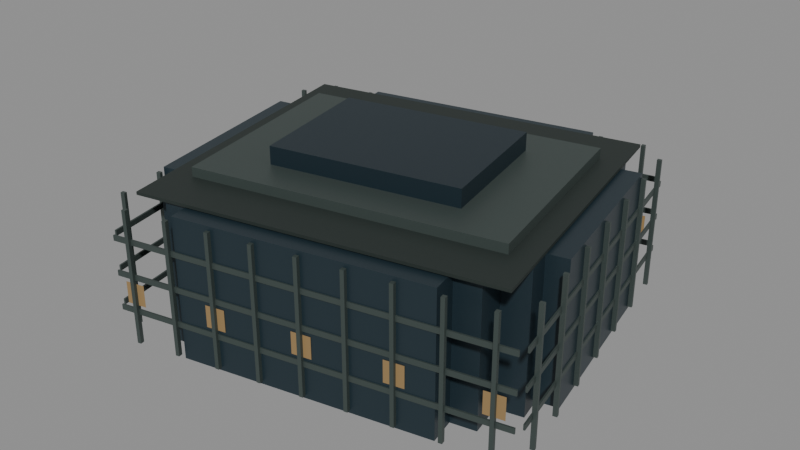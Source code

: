 # Source: szu-performance.blend  (saved by Blender 5.0.119; exported with 4.5.12 LTS)
import bpy
from mathutils import Matrix  # noqa: F401  (used for matrix-valued properties, if any)

bpy.ops.wm.read_factory_settings(use_empty=True)
scene = bpy.context.scene
scene.name = 'Scene'

# ---- collections
col_szu_performance = bpy.data.collections.new('szu-performance'); scene.collection.children.link(col_szu_performance)

# ---- materials (node trees are filled in below, after node groups)
mat_glass = bpy.data.materials.new('glass')
mat_glass.diffuse_color = (0.01764, 0.03434, 0.04519, 1.0)
mat_roof = bpy.data.materials.new('roof')
mat_roof.diffuse_color = (0.02315, 0.0331, 0.02956, 1.0)
mat_metal = bpy.data.materials.new('metal')
mat_metal.diffuse_color = (0.06848, 0.09084, 0.08438, 1.0)
mat_glass_alt = bpy.data.materials.new('glass_alt')
mat_glass_alt.diffuse_color = (0.01161, 0.02519, 0.03434, 1.0)
mat_night = bpy.data.materials.new('night')
mat_night.diffuse_color = (0.02315, 0.01764, 0.009134, 1.0)

# ---- material node trees
mat_glass.use_nodes = True; mat_glass.node_tree.nodes.clear()
_N = mat_glass.node_tree.nodes; _L = mat_glass.node_tree.links
n0 = _N.new('ShaderNodeBsdfPrincipled'); n0.name = 'Principled BSDF'; n0.location = (-200, 100)
n0.inputs[0].default_value = (0.01764, 0.03434, 0.04519, 1.0)
n0.inputs[1].default_value = 0.2
n0.inputs[2].default_value = 0.38
n1 = _N.new('ShaderNodeOutputMaterial'); n1.name = 'Material Output'; n1.location = (200, 100)
_L.new(n0.outputs[0], n1.inputs[0])
n1.is_active_output = True
mat_roof.use_nodes = True; mat_roof.node_tree.nodes.clear()
_N = mat_roof.node_tree.nodes; _L = mat_roof.node_tree.links
n0 = _N.new('ShaderNodeBsdfPrincipled'); n0.name = 'Principled BSDF'; n0.location = (-200, 100)
n0.inputs[0].default_value = (0.02315, 0.0331, 0.02956, 1.0)
n0.inputs[1].default_value = 0.18
n0.inputs[2].default_value = 0.62
n1 = _N.new('ShaderNodeOutputMaterial'); n1.name = 'Material Output'; n1.location = (200, 100)
_L.new(n0.outputs[0], n1.inputs[0])
n1.is_active_output = True
mat_metal.use_nodes = True; mat_metal.node_tree.nodes.clear()
_N = mat_metal.node_tree.nodes; _L = mat_metal.node_tree.links
n0 = _N.new('ShaderNodeBsdfPrincipled'); n0.name = 'Principled BSDF'; n0.location = (-200, 100)
n0.inputs[0].default_value = (0.06848, 0.09084, 0.08438, 1.0)
n0.inputs[1].default_value = 0.42
n0.inputs[2].default_value = 0.48
n1 = _N.new('ShaderNodeOutputMaterial'); n1.name = 'Material Output'; n1.location = (200, 100)
_L.new(n0.outputs[0], n1.inputs[0])
n1.is_active_output = True
mat_glass_alt.use_nodes = True; mat_glass_alt.node_tree.nodes.clear()
_N = mat_glass_alt.node_tree.nodes; _L = mat_glass_alt.node_tree.links
n0 = _N.new('ShaderNodeBsdfPrincipled'); n0.name = 'Principled BSDF'; n0.location = (-200, 100)
n0.inputs[0].default_value = (0.01161, 0.02519, 0.03434, 1.0)
n0.inputs[1].default_value = 0.16
n0.inputs[2].default_value = 0.42
n1 = _N.new('ShaderNodeOutputMaterial'); n1.name = 'Material Output'; n1.location = (200, 100)
_L.new(n0.outputs[0], n1.inputs[0])
n1.is_active_output = True
mat_night.use_nodes = True; mat_night.node_tree.nodes.clear()
_N = mat_night.node_tree.nodes; _L = mat_night.node_tree.links
n0 = _N.new('ShaderNodeBsdfPrincipled'); n0.name = 'Principled BSDF'; n0.location = (-200, 100)
n0.inputs[0].default_value = (0.02315, 0.01764, 0.009134, 1.0)
n0.inputs[1].default_value = 0.05
n0.inputs[2].default_value = 0.45
n0.inputs[27].default_value = (1.0, 0.64, 0.27, 1.0)
n0.inputs[28].default_value = 0.25
n1 = _N.new('ShaderNodeOutputMaterial'); n1.name = 'Material Output'; n1.location = (200, 100)
_L.new(n0.outputs[0], n1.inputs[0])
n1.is_active_output = True

# ---- meshes
me_envelope = bpy.data.meshes.new('envelope')
me_envelope.from_pydata([(14.25, 31.08, 0.0), (14.95, 27.68, 0.0), (18.85, 28.48, 0.0), (19.65, 24.48, 0.0), (23.55, 25.28, 0.0), (24.45, 21.18, 0.0), (28.15, 21.98, 0.0), (34.15, -7.421, 0.0), (30.75, -8.121, 0.0), (31.65, -12.22, 0.0), (27.45, -13.12, 0.0), (28.55, -18.72, 0.0), (24.55, -19.52, 0.0), (25.45, -23.92, 0.0), (-14.45, -32.02, 0.0), (-15.15, -28.72, 0.0), (-18.75, -29.42, 0.0), (-19.55, -25.22, 0.0), (-23.75, -26.12, 0.0), (-24.75, -21.22, 0.0), (-28.25, -21.92, 0.0), (-34.55, 8.879, 0.0), (-30.75, 9.579, 0.0), (-31.65, 13.88, 0.0), (-27.75, 14.68, 0.0), (-28.55, 18.18, 0.0), (-23.75, 19.18, 0.0), (-24.65, 23.18, 0.0), (-24.65, 23.18, 23.2), (-23.75, 19.18, 23.2), (-28.55, 18.18, 23.2), (-27.75, 14.68, 23.2), (-31.65, 13.88, 23.2), (-30.75, 9.579, 23.2), (-34.55, 8.879, 23.2), (-28.25, -21.92, 23.2), (-24.75, -21.22, 23.2), (-23.75, -26.12, 23.2), (-19.55, -25.22, 23.2), (-18.75, -29.42, 23.2), (-15.15, -28.72, 23.2), (-14.45, -32.02, 23.2), (25.45, -23.92, 23.2), (24.55, -19.52, 23.2), (28.55, -18.72, 23.2), (27.45, -13.12, 23.2), (31.65, -12.22, 23.2), (30.75, -8.121, 23.2), (34.15, -7.421, 23.2), (28.15, 21.98, 23.2), (24.45, 21.18, 23.2), (23.55, 25.28, 23.2), (19.65, 24.48, 23.2), (18.85, 28.48, 23.2), (14.95, 27.68, 23.2), (14.25, 31.08, 23.2)], [], [(0, 1, 2, 3, 4, 5, 6, 7, 8, 9, 10, 11, 12, 13, 14, 15, 16, 17, 18, 19, 20, 21, 22, 23, 24, 25, 26, 27), (28, 29, 30, 31, 32, 33, 34, 35, 36, 37, 38, 39, 40, 41, 42, 43, 44, 45, 46, 47, 48, 49, 50, 51, 52, 53, 54, 55), (27, 26, 29, 28), (26, 25, 30, 29), (25, 24, 31, 30), (24, 23, 32, 31), (23, 22, 33, 32), (22, 21, 34, 33), (21, 20, 35, 34), (20, 19, 36, 35), (19, 18, 37, 36), (18, 17, 38, 37), (17, 16, 39, 38), (16, 15, 40, 39), (15, 14, 41, 40), (14, 13, 42, 41), (13, 12, 43, 42), (12, 11, 44, 43), (11, 10, 45, 44), (10, 9, 46, 45), (9, 8, 47, 46), (8, 7, 48, 47), (7, 6, 49, 48), (6, 5, 50, 49), (5, 4, 51, 50), (4, 3, 52, 51), (3, 2, 53, 52), (2, 1, 54, 53), (1, 0, 55, 54), (0, 27, 28, 55)])
me_envelope.materials.append(mat_glass)
me_envelope.update()
me_roof_deck = bpy.data.meshes.new('roof_deck')
me_roof_deck.from_pydata([(23.27, 30.05, 23.4), (-33.25, 18.57, 23.4), (-23.2, -30.94, 23.4), (33.32, -19.46, 23.4), (-23.2, -30.94, 23.9), (33.32, -19.46, 23.9), (-33.25, 18.57, 23.9), (23.27, 30.05, 23.9)], [], [(0, 3, 2, 1), (3, 5, 4, 2), (2, 4, 6, 1), (1, 6, 7, 0), (0, 7, 5, 3), (5, 7, 6, 4)])
me_roof_deck.materials.append(mat_roof)
me_roof_deck.update()
me_crown_box = bpy.data.meshes.new('crown_box')
me_crown_box.from_pydata([(21.06, 21.58, 23.85), (-27.92, 11.63, 23.85), (-20.99, -22.47, 23.85), (27.99, -12.52, 23.85), (-20.99, -22.47, 25.45), (27.99, -12.52, 25.45), (-27.92, 11.63, 25.45), (21.06, 21.58, 25.45)], [], [(0, 3, 2, 1), (3, 5, 4, 2), (2, 4, 6, 1), (1, 6, 7, 0), (0, 7, 5, 3), (5, 7, 6, 4)])
me_crown_box.materials.append(mat_metal)
me_crown_box.update()
me_crown_box_001 = bpy.data.meshes.new('crown_box.001')
me_crown_box_001.from_pydata([(12.87, 13.62, 25.2), (-17.27, 7.495, 25.2), (-12.8, -14.51, 25.2), (17.34, -8.385, 25.2), (-12.8, -14.51, 28.4), (17.34, -8.385, 28.4), (-17.27, 7.495, 28.4), (12.87, 13.62, 28.4)], [], [(0, 3, 2, 1), (3, 5, 4, 2), (2, 4, 6, 1), (1, 6, 7, 0), (0, 7, 5, 3), (5, 7, 6, 4)])
me_crown_box_001.materials.append(mat_glass_alt)
me_crown_box_001.update()
me_floor_bands = bpy.data.meshes.new('floor_bands')
me_floor_bands.from_pydata([(36.38, -21.64, 5.3), (-25.16, -34.14, 5.3), (-25.11, -34.41, 5.3), (36.44, -21.91, 5.3), (-25.11, -34.41, 6.2), (36.44, -21.91, 6.2), (-25.16, -34.14, 6.2), (36.38, -21.64, 6.2), (26.29, 32.38, 5.3), (26.01, 32.32, 5.3), (36.74, -20.48, 5.3), (37.01, -20.43, 5.3), (36.74, -20.48, 6.2), (37.01, -20.43, 6.2), (26.01, 32.32, 6.2), (26.29, 32.38, 6.2), (25.18, 33.52, 5.3), (-36.37, 21.02, 5.3), (-36.31, 20.75, 5.3), (25.23, 33.25, 5.3), (-36.31, 20.75, 6.2), (25.23, 33.25, 6.2), (-36.37, 21.02, 6.2), (25.18, 33.52, 6.2), (-36.67, 19.59, 5.3), (-36.94, 19.54, 5.3), (-26.22, -33.27, 5.3), (-25.94, -33.21, 5.3), (-26.22, -33.27, 6.2), (-25.94, -33.21, 6.2), (-36.94, 19.54, 6.2), (-36.67, 19.59, 6.2), (36.38, -21.64, 11.05), (-25.16, -34.14, 11.05), (-25.11, -34.41, 11.05), (36.44, -21.91, 11.05), (-25.11, -34.41, 11.95), (36.44, -21.91, 11.95), (-25.16, -34.14, 11.95), (36.38, -21.64, 11.95), (26.29, 32.38, 11.05), (26.01, 32.32, 11.05), (36.74, -20.48, 11.05), (37.01, -20.43, 11.05), (36.74, -20.48, 11.95), (37.01, -20.43, 11.95), (26.01, 32.32, 11.95), (26.29, 32.38, 11.95), (25.18, 33.52, 11.05), (-36.37, 21.02, 11.05), (-36.31, 20.75, 11.05), (25.23, 33.25, 11.05), (-36.31, 20.75, 11.95), (25.23, 33.25, 11.95), (-36.37, 21.02, 11.95), (25.18, 33.52, 11.95), (-36.67, 19.59, 11.05), (-36.94, 19.54, 11.05), (-26.22, -33.27, 11.05), (-25.94, -33.21, 11.05), (-26.22, -33.27, 11.95), (-25.94, -33.21, 11.95), (-36.94, 19.54, 11.95), (-36.67, 19.59, 11.95), (36.38, -21.64, 16.8), (-25.16, -34.14, 16.8), (-25.11, -34.41, 16.8), (36.44, -21.91, 16.8), (-25.11, -34.41, 17.7), (36.44, -21.91, 17.7), (-25.16, -34.14, 17.7), (36.38, -21.64, 17.7), (26.29, 32.38, 16.8), (26.01, 32.32, 16.8), (36.74, -20.48, 16.8), (37.01, -20.43, 16.8), (36.74, -20.48, 17.7), (37.01, -20.43, 17.7), (26.01, 32.32, 17.7), (26.29, 32.38, 17.7), (25.18, 33.52, 16.8), (-36.37, 21.02, 16.8), (-36.31, 20.75, 16.8), (25.23, 33.25, 16.8), (-36.31, 20.75, 17.7), (25.23, 33.25, 17.7), (-36.37, 21.02, 17.7), (25.18, 33.52, 17.7), (-36.67, 19.59, 16.8), (-36.94, 19.54, 16.8), (-26.22, -33.27, 16.8), (-25.94, -33.21, 16.8), (-26.22, -33.27, 17.7), (-25.94, -33.21, 17.7), (-36.94, 19.54, 17.7), (-36.67, 19.59, 17.7)], [], [(0, 3, 2, 1), (3, 5, 4, 2), (2, 4, 6, 1), (1, 6, 7, 0), (0, 7, 5, 3), (5, 7, 6, 4), (8, 11, 10, 9), (11, 13, 12, 10), (10, 12, 14, 9), (9, 14, 15, 8), (8, 15, 13, 11), (13, 15, 14, 12), (16, 19, 18, 17), (19, 21, 20, 18), (18, 20, 22, 17), (17, 22, 23, 16), (16, 23, 21, 19), (21, 23, 22, 20), (24, 27, 26, 25), (27, 29, 28, 26), (26, 28, 30, 25), (25, 30, 31, 24), (24, 31, 29, 27), (29, 31, 30, 28), (32, 35, 34, 33), (35, 37, 36, 34), (34, 36, 38, 33), (33, 38, 39, 32), (32, 39, 37, 35), (37, 39, 38, 36), (40, 43, 42, 41), (43, 45, 44, 42), (42, 44, 46, 41), (41, 46, 47, 40), (40, 47, 45, 43), (45, 47, 46, 44), (48, 51, 50, 49), (51, 53, 52, 50), (50, 52, 54, 49), (49, 54, 55, 48), (48, 55, 53, 51), (53, 55, 54, 52), (56, 59, 58, 57), (59, 61, 60, 58), (58, 60, 62, 57), (57, 62, 63, 56), (56, 63, 61, 59), (61, 63, 62, 60), (64, 67, 66, 65), (67, 69, 68, 66), (66, 68, 70, 65), (65, 70, 71, 64), (64, 71, 69, 67), (69, 71, 70, 68), (72, 75, 74, 73), (75, 77, 76, 74), (74, 76, 78, 73), (73, 78, 79, 72), (72, 79, 77, 75), (77, 79, 78, 76), (80, 83, 82, 81), (83, 85, 84, 82), (82, 84, 86, 81), (81, 86, 87, 80), (80, 87, 85, 83), (85, 87, 86, 84), (88, 91, 90, 89), (91, 93, 92, 90), (90, 92, 94, 89), (89, 94, 95, 88), (88, 95, 93, 91), (93, 95, 94, 92)])
me_floor_bands.materials.append(mat_metal)
me_floor_bands.update()
me_fins = bpy.data.meshes.new('fins')
me_fins.from_pydata([(33.83, -22.22, 0.5), (33.23, -22.34, 0.5), (33.37, -23.03, 0.5), (33.97, -22.9, 0.5), (33.37, -23.03, 22.5), (33.97, -22.9, 22.5), (33.23, -22.34, 22.5), (33.83, -22.22, 22.5), (26.86, -23.63, 0.5), (26.25, -23.76, 0.5), (26.39, -24.44, 0.5), (27.0, -24.32, 0.5), (26.39, -24.44, 22.5), (27.0, -24.32, 22.5), (26.25, -23.76, 22.5), (26.86, -23.63, 22.5), (19.88, -25.05, 0.5), (19.27, -25.18, 0.5), (19.41, -25.86, 0.5), (20.02, -25.74, 0.5), (19.41, -25.86, 22.5), (20.02, -25.74, 22.5), (19.27, -25.18, 22.5), (19.88, -25.05, 22.5), (12.9, -26.47, 0.5), (12.29, -26.59, 0.5), (12.43, -27.28, 0.5), (13.04, -27.16, 0.5), (12.43, -27.28, 22.5), (13.04, -27.16, 22.5), (12.29, -26.59, 22.5), (12.9, -26.47, 22.5), (5.924, -27.89, 0.5), (5.316, -28.01, 0.5), (5.456, -28.7, 0.5), (6.063, -28.57, 0.5), (5.456, -28.7, 22.5), (6.063, -28.57, 22.5), (5.316, -28.01, 22.5), (5.924, -27.89, 22.5), (-1.054, -29.3, 0.5), (-1.661, -29.43, 0.5), (-1.522, -30.11, 0.5), (-0.9145, -29.99, 0.5), (-1.522, -30.11, 22.5), (-0.9145, -29.99, 22.5), (-1.661, -29.43, 22.5), (-1.054, -29.3, 22.5), (-8.032, -30.72, 0.5), (-8.639, -30.84, 0.5), (-8.5, -31.53, 0.5), (-7.892, -31.41, 0.5), (-8.5, -31.53, 22.5), (-7.892, -31.41, 22.5), (-8.639, -30.84, 22.5), (-8.032, -30.72, 22.5), (-15.01, -32.14, 0.5), (-15.62, -32.26, 0.5), (-15.48, -32.95, 0.5), (-14.87, -32.82, 0.5), (-15.48, -32.95, 22.5), (-14.87, -32.82, 22.5), (-15.62, -32.26, 22.5), (-15.01, -32.14, 22.5), (-21.99, -33.55, 0.5), (-22.59, -33.68, 0.5), (-22.46, -34.36, 0.5), (-21.85, -34.24, 0.5), (-22.46, -34.36, 22.5), (-21.85, -34.24, 22.5), (-22.59, -33.68, 22.5), (-21.99, -33.55, 22.5), (36.85, -17.23, 0.5), (36.17, -17.37, 0.5), (36.28, -17.91, 0.5), (36.96, -17.77, 0.5), (36.28, -17.91, 22.5), (36.96, -17.77, 22.5), (36.17, -17.37, 22.5), (36.85, -17.23, 22.5), (35.26, -9.375, 0.5), (34.57, -9.515, 0.5), (34.68, -10.05, 0.5), (35.37, -9.914, 0.5), (34.68, -10.05, 22.5), (35.37, -9.914, 22.5), (34.57, -9.515, 22.5), (35.26, -9.375, 22.5), (33.66, -1.517, 0.5), (32.98, -1.657, 0.5), (33.09, -2.196, 0.5), (33.77, -2.056, 0.5), (33.09, -2.196, 22.5), (33.77, -2.056, 22.5), (32.98, -1.657, 22.5), (33.66, -1.517, 22.5), (32.07, 6.341, 0.5), (31.38, 6.201, 0.5), (31.49, 5.662, 0.5), (32.18, 5.802, 0.5), (31.49, 5.662, 22.5), (32.18, 5.802, 22.5), (31.38, 6.201, 22.5), (32.07, 6.341, 22.5), (30.47, 14.2, 0.5), (29.78, 14.06, 0.5), (29.89, 13.52, 0.5), (30.58, 13.66, 0.5), (29.89, 13.52, 22.5), (30.58, 13.66, 22.5), (29.78, 14.06, 22.5), (30.47, 14.2, 22.5), (28.87, 22.06, 0.5), (28.19, 21.92, 0.5), (28.3, 21.38, 0.5), (28.98, 21.52, 0.5), (28.3, 21.38, 22.5), (28.98, 21.52, 22.5), (28.19, 21.92, 22.5), (28.87, 22.06, 22.5), (27.28, 29.91, 0.5), (26.59, 29.78, 0.5), (26.7, 29.24, 0.5), (27.39, 29.38, 0.5), (26.7, 29.24, 22.5), (27.39, 29.38, 22.5), (26.59, 29.78, 22.5), (27.28, 29.91, 22.5), (22.52, 33.47, 0.5), (21.92, 33.35, 0.5), (22.06, 32.66, 0.5), (22.66, 32.79, 0.5), (22.06, 32.66, 22.5), (22.66, 32.79, 22.5), (21.92, 33.35, 22.5), (22.52, 33.47, 22.5), (15.55, 32.06, 0.5), (14.94, 31.93, 0.5), (15.08, 31.25, 0.5), (15.69, 31.37, 0.5), (15.08, 31.25, 22.5), (15.69, 31.37, 22.5), (14.94, 31.93, 22.5), (15.55, 32.06, 22.5), (8.569, 30.64, 0.5), (7.962, 30.52, 0.5), (8.101, 29.83, 0.5), (8.709, 29.95, 0.5), (8.101, 29.83, 22.5), (8.709, 29.95, 22.5), (7.962, 30.52, 22.5), (8.569, 30.64, 22.5), (1.592, 29.22, 0.5), (0.9839, 29.1, 0.5), (1.123, 28.41, 0.5), (1.731, 28.54, 0.5), (1.123, 28.41, 22.5), (1.731, 28.54, 22.5), (0.9839, 29.1, 22.5), (1.592, 29.22, 22.5), (-5.386, 27.81, 0.5), (-5.994, 27.68, 0.5), (-5.854, 27.0, 0.5), (-5.247, 27.12, 0.5), (-5.854, 27.0, 22.5), (-5.247, 27.12, 22.5), (-5.994, 27.68, 22.5), (-5.386, 27.81, 22.5), (-12.36, 26.39, 0.5), (-12.97, 26.27, 0.5), (-12.83, 25.58, 0.5), (-12.22, 25.7, 0.5), (-12.83, 25.58, 22.5), (-12.22, 25.7, 22.5), (-12.97, 26.27, 22.5), (-12.36, 26.39, 22.5), (-19.34, 24.97, 0.5), (-19.95, 24.85, 0.5), (-19.81, 24.16, 0.5), (-19.2, 24.29, 0.5), (-19.81, 24.16, 22.5), (-19.2, 24.29, 22.5), (-19.95, 24.85, 22.5), (-19.34, 24.97, 22.5), (-26.32, 23.55, 0.5), (-26.93, 23.43, 0.5), (-26.79, 22.75, 0.5), (-26.18, 22.87, 0.5), (-26.79, 22.75, 22.5), (-26.18, 22.87, 22.5), (-26.93, 23.43, 22.5), (-26.32, 23.55, 22.5), (-33.3, 22.14, 0.5), (-33.9, 22.01, 0.5), (-33.77, 21.33, 0.5), (-33.16, 21.45, 0.5), (-33.77, 21.33, 22.5), (-33.16, 21.45, 22.5), (-33.9, 22.01, 22.5), (-33.3, 22.14, 22.5), (-26.63, -30.13, 0.5), (-27.32, -30.27, 0.5), (-27.21, -30.8, 0.5), (-26.52, -30.67, 0.5), (-27.21, -30.8, 22.5), (-26.52, -30.67, 22.5), (-27.32, -30.27, 22.5), (-26.63, -30.13, 22.5), (-28.23, -22.27, 0.5), (-28.91, -22.41, 0.5), (-28.8, -22.95, 0.5), (-28.12, -22.81, 0.5), (-28.8, -22.95, 22.5), (-28.12, -22.81, 22.5), (-28.91, -22.41, 22.5), (-28.23, -22.27, 22.5), (-29.82, -14.41, 0.5), (-30.51, -14.55, 0.5), (-30.4, -15.09, 0.5), (-29.71, -14.95, 0.5), (-30.4, -15.09, 22.5), (-29.71, -14.95, 22.5), (-30.51, -14.55, 22.5), (-29.82, -14.41, 22.5), (-31.42, -6.552, 0.5), (-32.11, -6.692, 0.5), (-32.0, -7.231, 0.5), (-31.31, -7.091, 0.5), (-32.0, -7.231, 22.5), (-31.31, -7.091, 22.5), (-32.11, -6.692, 22.5), (-31.42, -6.552, 22.5), (-33.02, 1.306, 0.5), (-33.7, 1.166, 0.5), (-33.59, 0.6275, 0.5), (-32.91, 0.7668, 0.5), (-33.59, 0.6275, 22.5), (-32.91, 0.7668, 22.5), (-33.7, 1.166, 22.5), (-33.02, 1.306, 22.5), (-34.61, 9.164, 0.5), (-35.3, 9.024, 0.5), (-35.19, 8.485, 0.5), (-34.5, 8.625, 0.5), (-35.19, 8.485, 22.5), (-34.5, 8.625, 22.5), (-35.3, 9.024, 22.5), (-34.61, 9.164, 22.5), (-36.21, 17.02, 0.5), (-36.89, 16.88, 0.5), (-36.78, 16.34, 0.5), (-36.1, 16.48, 0.5), (-36.78, 16.34, 22.5), (-36.1, 16.48, 22.5), (-36.89, 16.88, 22.5), (-36.21, 17.02, 22.5)], [], [(0, 3, 2, 1), (3, 5, 4, 2), (2, 4, 6, 1), (1, 6, 7, 0), (0, 7, 5, 3), (5, 7, 6, 4), (8, 11, 10, 9), (11, 13, 12, 10), (10, 12, 14, 9), (9, 14, 15, 8), (8, 15, 13, 11), (13, 15, 14, 12), (16, 19, 18, 17), (19, 21, 20, 18), (18, 20, 22, 17), (17, 22, 23, 16), (16, 23, 21, 19), (21, 23, 22, 20), (24, 27, 26, 25), (27, 29, 28, 26), (26, 28, 30, 25), (25, 30, 31, 24), (24, 31, 29, 27), (29, 31, 30, 28), (32, 35, 34, 33), (35, 37, 36, 34), (34, 36, 38, 33), (33, 38, 39, 32), (32, 39, 37, 35), (37, 39, 38, 36), (40, 43, 42, 41), (43, 45, 44, 42), (42, 44, 46, 41), (41, 46, 47, 40), (40, 47, 45, 43), (45, 47, 46, 44), (48, 51, 50, 49), (51, 53, 52, 50), (50, 52, 54, 49), (49, 54, 55, 48), (48, 55, 53, 51), (53, 55, 54, 52), (56, 59, 58, 57), (59, 61, 60, 58), (58, 60, 62, 57), (57, 62, 63, 56), (56, 63, 61, 59), (61, 63, 62, 60), (64, 67, 66, 65), (67, 69, 68, 66), (66, 68, 70, 65), (65, 70, 71, 64), (64, 71, 69, 67), (69, 71, 70, 68), (72, 75, 74, 73), (75, 77, 76, 74), (74, 76, 78, 73), (73, 78, 79, 72), (72, 79, 77, 75), (77, 79, 78, 76), (80, 83, 82, 81), (83, 85, 84, 82), (82, 84, 86, 81), (81, 86, 87, 80), (80, 87, 85, 83), (85, 87, 86, 84), (88, 91, 90, 89), (91, 93, 92, 90), (90, 92, 94, 89), (89, 94, 95, 88), (88, 95, 93, 91), (93, 95, 94, 92), (96, 99, 98, 97), (99, 101, 100, 98), (98, 100, 102, 97), (97, 102, 103, 96), (96, 103, 101, 99), (101, 103, 102, 100), (104, 107, 106, 105), (107, 109, 108, 106), (106, 108, 110, 105), (105, 110, 111, 104), (104, 111, 109, 107), (109, 111, 110, 108), (112, 115, 114, 113), (115, 117, 116, 114), (114, 116, 118, 113), (113, 118, 119, 112), (112, 119, 117, 115), (117, 119, 118, 116), (120, 123, 122, 121), (123, 125, 124, 122), (122, 124, 126, 121), (121, 126, 127, 120), (120, 127, 125, 123), (125, 127, 126, 124), (128, 131, 130, 129), (131, 133, 132, 130), (130, 132, 134, 129), (129, 134, 135, 128), (128, 135, 133, 131), (133, 135, 134, 132), (136, 139, 138, 137), (139, 141, 140, 138), (138, 140, 142, 137), (137, 142, 143, 136), (136, 143, 141, 139), (141, 143, 142, 140), (144, 147, 146, 145), (147, 149, 148, 146), (146, 148, 150, 145), (145, 150, 151, 144), (144, 151, 149, 147), (149, 151, 150, 148), (152, 155, 154, 153), (155, 157, 156, 154), (154, 156, 158, 153), (153, 158, 159, 152), (152, 159, 157, 155), (157, 159, 158, 156), (160, 163, 162, 161), (163, 165, 164, 162), (162, 164, 166, 161), (161, 166, 167, 160), (160, 167, 165, 163), (165, 167, 166, 164), (168, 171, 170, 169), (171, 173, 172, 170), (170, 172, 174, 169), (169, 174, 175, 168), (168, 175, 173, 171), (173, 175, 174, 172), (176, 179, 178, 177), (179, 181, 180, 178), (178, 180, 182, 177), (177, 182, 183, 176), (176, 183, 181, 179), (181, 183, 182, 180), (184, 187, 186, 185), (187, 189, 188, 186), (186, 188, 190, 185), (185, 190, 191, 184), (184, 191, 189, 187), (189, 191, 190, 188), (192, 195, 194, 193), (195, 197, 196, 194), (194, 196, 198, 193), (193, 198, 199, 192), (192, 199, 197, 195), (197, 199, 198, 196), (200, 203, 202, 201), (203, 205, 204, 202), (202, 204, 206, 201), (201, 206, 207, 200), (200, 207, 205, 203), (205, 207, 206, 204), (208, 211, 210, 209), (211, 213, 212, 210), (210, 212, 214, 209), (209, 214, 215, 208), (208, 215, 213, 211), (213, 215, 214, 212), (216, 219, 218, 217), (219, 221, 220, 218), (218, 220, 222, 217), (217, 222, 223, 216), (216, 223, 221, 219), (221, 223, 222, 220), (224, 227, 226, 225), (227, 229, 228, 226), (226, 228, 230, 225), (225, 230, 231, 224), (224, 231, 229, 227), (229, 231, 230, 228), (232, 235, 234, 233), (235, 237, 236, 234), (234, 236, 238, 233), (233, 238, 239, 232), (232, 239, 237, 235), (237, 239, 238, 236), (240, 243, 242, 241), (243, 245, 244, 242), (242, 244, 246, 241), (241, 246, 247, 240), (240, 247, 245, 243), (245, 247, 246, 244), (248, 251, 250, 249), (251, 253, 252, 250), (250, 252, 254, 249), (249, 254, 255, 248), (248, 255, 253, 251), (253, 255, 254, 252)])
me_fins.materials.append(mat_metal)
me_fins.update()
me_night_windows = bpy.data.meshes.new('night_windows')
me_night_windows.from_pydata([(35.12, -22.08, 6.825), (31.99, -22.72, 6.825), (31.99, -22.72, 10.43), (35.12, -22.08, 10.43), (21.17, -24.91, 6.825), (18.03, -25.55, 6.825), (18.03, -25.55, 10.43), (21.17, -24.91, 10.43), (7.212, -27.75, 6.825), (4.076, -28.38, 6.825), (4.076, -28.38, 10.43), (7.212, -27.75, 10.43), (-6.743, -30.58, 6.825), (-9.879, -31.22, 6.825), (-9.879, -31.22, 10.43), (-6.743, -30.58, 10.43), (-20.7, -33.42, 6.825), (-23.83, -34.05, 6.825), (-23.83, -34.05, 10.43), (-20.7, -33.42, 10.43), (23.9, 33.16, 10.43), (20.77, 32.53, 10.43), (20.77, 32.53, 6.825), (23.9, 33.16, 6.825), (9.949, 30.33, 10.43), (6.813, 29.69, 10.43), (6.813, 29.69, 6.825), (9.949, 30.33, 6.825), (-4.007, 27.49, 10.43), (-7.143, 26.86, 10.43), (-7.143, 26.86, 6.825), (-4.007, 27.49, 6.825), (-17.96, 24.66, 10.43), (-21.1, 24.02, 10.43), (-21.1, 24.02, 6.825), (-17.96, 24.66, 6.825), (-31.92, 21.83, 10.43), (-35.05, 21.19, 10.43), (-35.05, 21.19, 6.825), (-31.92, 21.83, 6.825)], [], [(0, 1, 2, 3), (4, 7, 6, 5), (8, 9, 10, 11), (12, 15, 14, 13), (16, 19, 18, 17), (20, 23, 22, 21), (24, 27, 26, 25), (28, 29, 30, 31), (32, 33, 34, 35), (36, 39, 38, 37)])
me_night_windows.materials.append(mat_night)
me_night_windows.update()

# ---- objects
ob_envelope = bpy.data.objects.new('envelope', me_envelope)
ob_roof_deck = bpy.data.objects.new('roof_deck', me_roof_deck)
ob_crown_box = bpy.data.objects.new('crown_box', me_crown_box)
ob_crown_box_001 = bpy.data.objects.new('crown_box.001', me_crown_box_001)
ob_floor_bands = bpy.data.objects.new('floor_bands', me_floor_bands)
ob_fins = bpy.data.objects.new('fins', me_fins)
ob_night_windows = bpy.data.objects.new('night_windows', me_night_windows)

# ---- transforms, parenting, visibility, modifiers, constraints
ob_envelope.location = (0.0, 0.0, 0.0)
ob_roof_deck.location = (0.0, 0.0, 0.0)
ob_crown_box.location = (0.0, 0.0, 0.0)
ob_crown_box_001.location = (0.0, 0.0, 0.0)
ob_floor_bands.location = (0.0, 0.0, 0.0)
ob_fins.location = (0.0, 0.0, 0.0)
ob_night_windows.location = (0.0, 0.0, 0.0)

# ---- collection membership
col_szu_performance.objects.link(ob_envelope)
col_szu_performance.objects.link(ob_roof_deck)
col_szu_performance.objects.link(ob_crown_box)
col_szu_performance.objects.link(ob_crown_box_001)
col_szu_performance.objects.link(ob_floor_bands)
col_szu_performance.objects.link(ob_fins)
col_szu_performance.objects.link(ob_night_windows)

# ---- scene / render settings (as saved in the file)
scene.frame_start = 1; scene.frame_end = 250; scene.frame_set(1)
scene.render.engine = 'BLENDER_EEVEE_NEXT'
scene.render.bake_bias = 0.0
scene.render.bake_samples = 0
scene.cycles.sampling_pattern = 'TABULATED_SOBOL'
scene.eevee.use_volume_custom_range = False
bpy.context.view_layer.update()

# ---- added for rendering (the .blend has no active camera and no usable light): camera, sun + grey world if the file has none
cam_auto = bpy.data.cameras.new('AutoCamera')
cam_auto.lens = 50.0
cam_auto.sensor_width = 36.0
cam_auto.clip_end = 1694.57
ob_auto_camera = bpy.data.objects.new('AutoCamera', cam_auto)
scene.collection.objects.link(ob_auto_camera)
ob_auto_camera.location = (96.5918, -116.313, 91.4456)
ob_auto_camera.rotation_euler = (1.09748, -7.21219e-08, 0.694738)
scene.camera = ob_auto_camera
light_auto_sun = bpy.data.lights.new('AutoSun', 'SUN')
light_auto_sun.energy = 3.0
light_auto_sun.angle = 0.0523599
ob_auto_sun = bpy.data.objects.new('AutoSun', light_auto_sun)
scene.collection.objects.link(ob_auto_sun)
ob_auto_sun.rotation_euler = (0.872665, 0.174533, 0.523599)
if scene.world is None:
    world_auto = bpy.data.worlds.new('AutoWorld')
    world_auto.color = (0.3, 0.3, 0.3)
    scene.world = world_auto
bpy.context.view_layer.update()
